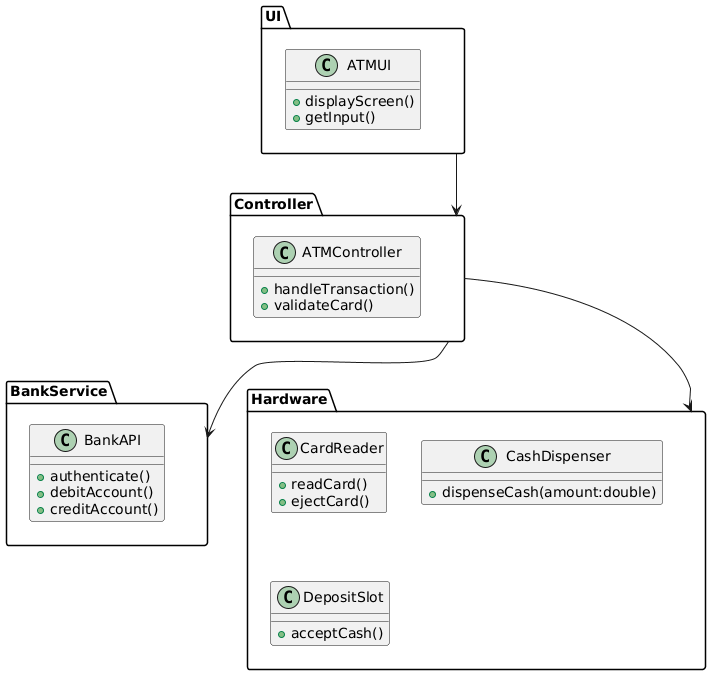

The diagram above was rendered by PlantUML. Its source (embedded in the PNG):
@startuml
package "UI" {
  class ATMUI {
    + displayScreen()
    + getInput()
  }
}

package "Controller" {
  class ATMController {
    + handleTransaction()
    + validateCard()
  }
}

package "BankService" {
  class BankAPI {
    + authenticate()
    + debitAccount()
    + creditAccount()
  }
}

package "Hardware" {
  class CardReader {
    + readCard()
    + ejectCard()
  }
  class CashDispenser {
    + dispenseCash(amount:double)
  }
  class DepositSlot {
    + acceptCash()
  }
}

UI --> Controller
Controller --> BankService
Controller --> Hardware
@enduml